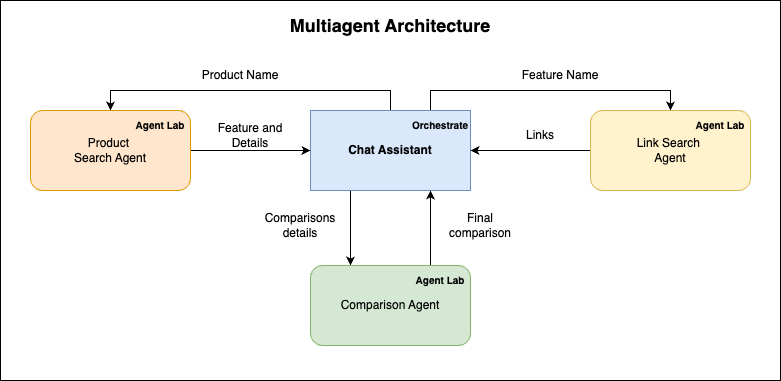

The diagram above was exported from draw.io. Its source (the exported page's mxGraphModel, read from the mxfile embedded in the PNG):
<mxGraphModel dx="1236" dy="688" grid="1" gridSize="10" guides="1" tooltips="1" connect="1" arrows="1" fold="1" page="1" pageScale="1" pageWidth="827" pageHeight="1169" math="0" shadow="0">
  <root>
    <mxCell id="0" />
    <mxCell id="1" parent="0" />
    <mxCell id="LAXU-a5jRgyUYQlx-4Hj-28" value="" style="rounded=0;whiteSpace=wrap;html=1;" vertex="1" parent="1">
      <mxGeometry x="50" y="320" width="780" height="380" as="geometry" />
    </mxCell>
    <mxCell id="LAXU-a5jRgyUYQlx-4Hj-16" style="edgeStyle=orthogonalEdgeStyle;rounded=0;orthogonalLoop=1;jettySize=auto;html=1;exitX=0.5;exitY=0;exitDx=0;exitDy=0;entryX=0.5;entryY=0;entryDx=0;entryDy=0;" edge="1" parent="1" source="LAXU-a5jRgyUYQlx-4Hj-1" target="LAXU-a5jRgyUYQlx-4Hj-2">
      <mxGeometry relative="1" as="geometry" />
    </mxCell>
    <mxCell id="LAXU-a5jRgyUYQlx-4Hj-19" style="edgeStyle=orthogonalEdgeStyle;rounded=0;orthogonalLoop=1;jettySize=auto;html=1;exitX=0.75;exitY=0;exitDx=0;exitDy=0;entryX=0.5;entryY=0;entryDx=0;entryDy=0;" edge="1" parent="1" source="LAXU-a5jRgyUYQlx-4Hj-1" target="LAXU-a5jRgyUYQlx-4Hj-5">
      <mxGeometry relative="1" as="geometry" />
    </mxCell>
    <mxCell id="LAXU-a5jRgyUYQlx-4Hj-24" style="edgeStyle=orthogonalEdgeStyle;rounded=0;orthogonalLoop=1;jettySize=auto;html=1;exitX=0.25;exitY=1;exitDx=0;exitDy=0;entryX=0.25;entryY=0;entryDx=0;entryDy=0;" edge="1" parent="1" source="LAXU-a5jRgyUYQlx-4Hj-1" target="LAXU-a5jRgyUYQlx-4Hj-4">
      <mxGeometry relative="1" as="geometry" />
    </mxCell>
    <mxCell id="LAXU-a5jRgyUYQlx-4Hj-1" value="&lt;b&gt;Chat Assistant&lt;/b&gt;" style="rounded=0;whiteSpace=wrap;html=1;fillColor=#dae8fc;strokeColor=#6c8ebf;" vertex="1" parent="1">
      <mxGeometry x="360" y="430" width="160" height="80" as="geometry" />
    </mxCell>
    <mxCell id="LAXU-a5jRgyUYQlx-4Hj-18" style="edgeStyle=orthogonalEdgeStyle;rounded=0;orthogonalLoop=1;jettySize=auto;html=1;exitX=1;exitY=0.5;exitDx=0;exitDy=0;" edge="1" parent="1" source="LAXU-a5jRgyUYQlx-4Hj-2" target="LAXU-a5jRgyUYQlx-4Hj-1">
      <mxGeometry relative="1" as="geometry" />
    </mxCell>
    <mxCell id="LAXU-a5jRgyUYQlx-4Hj-2" value="Product&amp;nbsp;&lt;div&gt;Search Agent&lt;/div&gt;" style="rounded=1;whiteSpace=wrap;html=1;fillColor=#ffe6cc;strokeColor=#d79b00;" vertex="1" parent="1">
      <mxGeometry x="80" y="430" width="160" height="80" as="geometry" />
    </mxCell>
    <mxCell id="LAXU-a5jRgyUYQlx-4Hj-25" style="edgeStyle=orthogonalEdgeStyle;rounded=0;orthogonalLoop=1;jettySize=auto;html=1;exitX=0.75;exitY=0;exitDx=0;exitDy=0;entryX=0.75;entryY=1;entryDx=0;entryDy=0;" edge="1" parent="1" source="LAXU-a5jRgyUYQlx-4Hj-4" target="LAXU-a5jRgyUYQlx-4Hj-1">
      <mxGeometry relative="1" as="geometry" />
    </mxCell>
    <mxCell id="LAXU-a5jRgyUYQlx-4Hj-4" value="Comparison Agent" style="rounded=1;whiteSpace=wrap;html=1;fillColor=#d5e8d4;strokeColor=#82b366;" vertex="1" parent="1">
      <mxGeometry x="360" y="585" width="160" height="80" as="geometry" />
    </mxCell>
    <mxCell id="LAXU-a5jRgyUYQlx-4Hj-20" style="edgeStyle=orthogonalEdgeStyle;rounded=0;orthogonalLoop=1;jettySize=auto;html=1;exitX=0;exitY=0.5;exitDx=0;exitDy=0;entryX=1;entryY=0.5;entryDx=0;entryDy=0;" edge="1" parent="1" source="LAXU-a5jRgyUYQlx-4Hj-5" target="LAXU-a5jRgyUYQlx-4Hj-1">
      <mxGeometry relative="1" as="geometry" />
    </mxCell>
    <mxCell id="LAXU-a5jRgyUYQlx-4Hj-5" value="Link Search&amp;nbsp;&lt;div&gt;Agent&lt;/div&gt;" style="rounded=1;whiteSpace=wrap;html=1;fillColor=#fff2cc;strokeColor=#d6b656;" vertex="1" parent="1">
      <mxGeometry x="640" y="430" width="160" height="80" as="geometry" />
    </mxCell>
    <mxCell id="LAXU-a5jRgyUYQlx-4Hj-10" value="Product Name" style="text;html=1;align=center;verticalAlign=middle;whiteSpace=wrap;rounded=0;" vertex="1" parent="1">
      <mxGeometry x="250" y="380" width="80" height="30" as="geometry" />
    </mxCell>
    <mxCell id="LAXU-a5jRgyUYQlx-4Hj-11" value="Feature and Details" style="text;html=1;align=center;verticalAlign=middle;whiteSpace=wrap;rounded=0;" vertex="1" parent="1">
      <mxGeometry x="260" y="440" width="80" height="30" as="geometry" />
    </mxCell>
    <mxCell id="LAXU-a5jRgyUYQlx-4Hj-12" value="Feature Name" style="text;html=1;align=center;verticalAlign=middle;whiteSpace=wrap;rounded=0;" vertex="1" parent="1">
      <mxGeometry x="570" y="380" width="80" height="30" as="geometry" />
    </mxCell>
    <mxCell id="LAXU-a5jRgyUYQlx-4Hj-21" value="Links" style="text;html=1;align=center;verticalAlign=middle;whiteSpace=wrap;rounded=0;" vertex="1" parent="1">
      <mxGeometry x="550" y="440" width="80" height="30" as="geometry" />
    </mxCell>
    <mxCell id="LAXU-a5jRgyUYQlx-4Hj-23" value="Comparisons details" style="text;html=1;align=center;verticalAlign=middle;whiteSpace=wrap;rounded=0;" vertex="1" parent="1">
      <mxGeometry x="310" y="530" width="80" height="30" as="geometry" />
    </mxCell>
    <mxCell id="LAXU-a5jRgyUYQlx-4Hj-26" value="Final comparison" style="text;html=1;align=center;verticalAlign=middle;whiteSpace=wrap;rounded=0;" vertex="1" parent="1">
      <mxGeometry x="490" y="530" width="80" height="30" as="geometry" />
    </mxCell>
    <mxCell id="LAXU-a5jRgyUYQlx-4Hj-29" value="&lt;b&gt;&lt;font style=&quot;font-size: 18px;&quot;&gt;Multiagent Architecture&lt;/font&gt;&lt;/b&gt;" style="text;html=1;align=center;verticalAlign=middle;whiteSpace=wrap;rounded=0;" vertex="1" parent="1">
      <mxGeometry x="320" y="330" width="240" height="30" as="geometry" />
    </mxCell>
    <mxCell id="LAXU-a5jRgyUYQlx-4Hj-30" value="&lt;font style=&quot;font-size: 10px;&quot;&gt;&lt;b&gt;Agent Lab&lt;/b&gt;&lt;/font&gt;" style="text;html=1;align=center;verticalAlign=middle;whiteSpace=wrap;rounded=0;" vertex="1" parent="1">
      <mxGeometry x="180" y="430" width="60" height="30" as="geometry" />
    </mxCell>
    <mxCell id="LAXU-a5jRgyUYQlx-4Hj-31" value="&lt;font style=&quot;font-size: 10px;&quot;&gt;&lt;b&gt;Agent Lab&lt;/b&gt;&lt;/font&gt;" style="text;html=1;align=center;verticalAlign=middle;whiteSpace=wrap;rounded=0;" vertex="1" parent="1">
      <mxGeometry x="740" y="430" width="60" height="30" as="geometry" />
    </mxCell>
    <mxCell id="LAXU-a5jRgyUYQlx-4Hj-32" value="&lt;font style=&quot;font-size: 10px;&quot;&gt;&lt;b&gt;Agent Lab&lt;/b&gt;&lt;/font&gt;" style="text;html=1;align=center;verticalAlign=middle;whiteSpace=wrap;rounded=0;" vertex="1" parent="1">
      <mxGeometry x="460" y="584.5" width="60" height="30" as="geometry" />
    </mxCell>
    <mxCell id="LAXU-a5jRgyUYQlx-4Hj-33" value="&lt;span style=&quot;font-size: 10px;&quot;&gt;&lt;b&gt;Orchestrate&lt;/b&gt;&lt;/span&gt;" style="text;html=1;align=center;verticalAlign=middle;whiteSpace=wrap;rounded=0;" vertex="1" parent="1">
      <mxGeometry x="460" y="430" width="60" height="30" as="geometry" />
    </mxCell>
  </root>
</mxGraphModel>